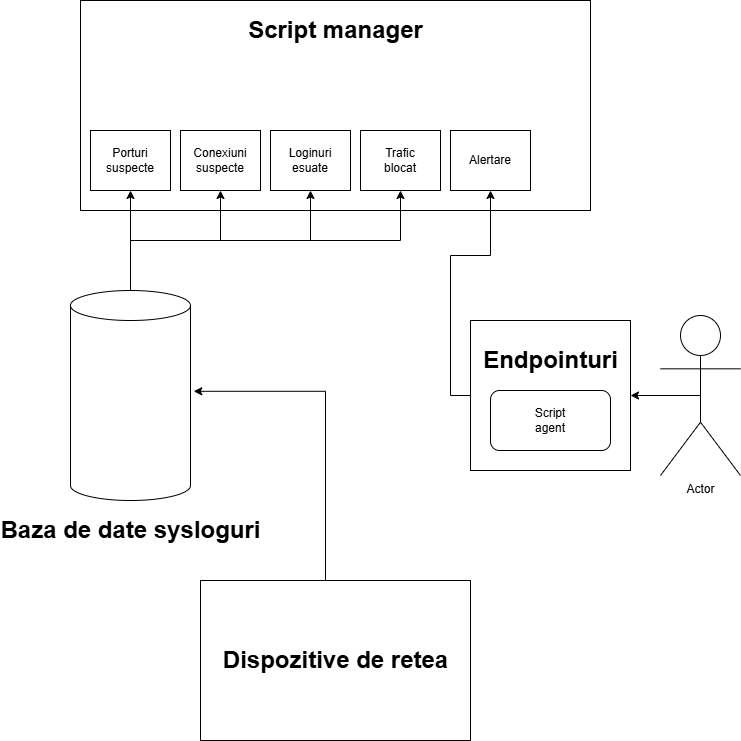

The diagram above was exported from draw.io. Its source (the exported page's mxGraphModel, read from the mxfile embedded in the PNG):
<mxGraphModel dx="1261" dy="947" grid="1" gridSize="10" guides="1" tooltips="1" connect="1" arrows="1" fold="1" page="1" pageScale="1" pageWidth="850" pageHeight="1100" math="0" shadow="0">
  <root>
    <mxCell id="0" />
    <mxCell id="1" parent="0" />
    <mxCell id="OyhhiD6WIfjt6LucbbjU-1" value="" style="rounded=0;whiteSpace=wrap;html=1;" vertex="1" parent="1">
      <mxGeometry x="140" y="120" width="510" height="210" as="geometry" />
    </mxCell>
    <mxCell id="OyhhiD6WIfjt6LucbbjU-2" value="Script manager" style="text;strokeColor=none;fillColor=none;html=1;fontSize=24;fontStyle=1;verticalAlign=middle;align=center;" vertex="1" parent="1">
      <mxGeometry x="345" y="130" width="100" height="40" as="geometry" />
    </mxCell>
    <mxCell id="OyhhiD6WIfjt6LucbbjU-4" value="" style="rounded=0;whiteSpace=wrap;html=1;" vertex="1" parent="1">
      <mxGeometry x="150" y="250" width="80" height="60" as="geometry" />
    </mxCell>
    <mxCell id="OyhhiD6WIfjt6LucbbjU-5" value="Porturi suspecte" style="text;html=1;align=center;verticalAlign=middle;whiteSpace=wrap;rounded=0;" vertex="1" parent="1">
      <mxGeometry x="160" y="265" width="60" height="30" as="geometry" />
    </mxCell>
    <mxCell id="OyhhiD6WIfjt6LucbbjU-6" value="" style="rounded=0;whiteSpace=wrap;html=1;" vertex="1" parent="1">
      <mxGeometry x="240" y="250" width="80" height="60" as="geometry" />
    </mxCell>
    <mxCell id="OyhhiD6WIfjt6LucbbjU-7" value="Conexiuni suspecte" style="text;html=1;align=center;verticalAlign=middle;whiteSpace=wrap;rounded=0;" vertex="1" parent="1">
      <mxGeometry x="250" y="265" width="60" height="30" as="geometry" />
    </mxCell>
    <mxCell id="OyhhiD6WIfjt6LucbbjU-8" value="" style="rounded=0;whiteSpace=wrap;html=1;" vertex="1" parent="1">
      <mxGeometry x="330" y="250" width="80" height="60" as="geometry" />
    </mxCell>
    <mxCell id="OyhhiD6WIfjt6LucbbjU-9" value="Loginuri&lt;div&gt;esuate&lt;/div&gt;" style="text;html=1;align=center;verticalAlign=middle;whiteSpace=wrap;rounded=0;" vertex="1" parent="1">
      <mxGeometry x="340" y="265" width="60" height="30" as="geometry" />
    </mxCell>
    <mxCell id="OyhhiD6WIfjt6LucbbjU-10" value="" style="rounded=0;whiteSpace=wrap;html=1;" vertex="1" parent="1">
      <mxGeometry x="420" y="250" width="80" height="60" as="geometry" />
    </mxCell>
    <mxCell id="OyhhiD6WIfjt6LucbbjU-11" value="Trafic&lt;div&gt;blocat&lt;/div&gt;" style="text;html=1;align=center;verticalAlign=middle;whiteSpace=wrap;rounded=0;" vertex="1" parent="1">
      <mxGeometry x="430" y="265" width="60" height="30" as="geometry" />
    </mxCell>
    <mxCell id="OyhhiD6WIfjt6LucbbjU-14" style="edgeStyle=orthogonalEdgeStyle;rounded=0;orthogonalLoop=1;jettySize=auto;html=1;exitX=0.5;exitY=0;exitDx=0;exitDy=0;exitPerimeter=0;entryX=0.5;entryY=1;entryDx=0;entryDy=0;" edge="1" parent="1" source="OyhhiD6WIfjt6LucbbjU-12" target="OyhhiD6WIfjt6LucbbjU-4">
      <mxGeometry relative="1" as="geometry" />
    </mxCell>
    <mxCell id="OyhhiD6WIfjt6LucbbjU-15" style="edgeStyle=orthogonalEdgeStyle;rounded=0;orthogonalLoop=1;jettySize=auto;html=1;exitX=0.5;exitY=0;exitDx=0;exitDy=0;exitPerimeter=0;entryX=0.5;entryY=1;entryDx=0;entryDy=0;" edge="1" parent="1" source="OyhhiD6WIfjt6LucbbjU-12" target="OyhhiD6WIfjt6LucbbjU-6">
      <mxGeometry relative="1" as="geometry" />
    </mxCell>
    <mxCell id="OyhhiD6WIfjt6LucbbjU-16" style="edgeStyle=orthogonalEdgeStyle;rounded=0;orthogonalLoop=1;jettySize=auto;html=1;exitX=0.5;exitY=0;exitDx=0;exitDy=0;exitPerimeter=0;entryX=0.5;entryY=1;entryDx=0;entryDy=0;" edge="1" parent="1" source="OyhhiD6WIfjt6LucbbjU-12" target="OyhhiD6WIfjt6LucbbjU-8">
      <mxGeometry relative="1" as="geometry" />
    </mxCell>
    <mxCell id="OyhhiD6WIfjt6LucbbjU-17" style="edgeStyle=orthogonalEdgeStyle;rounded=0;orthogonalLoop=1;jettySize=auto;html=1;exitX=0.5;exitY=0;exitDx=0;exitDy=0;exitPerimeter=0;entryX=0.5;entryY=1;entryDx=0;entryDy=0;" edge="1" parent="1" source="OyhhiD6WIfjt6LucbbjU-12" target="OyhhiD6WIfjt6LucbbjU-10">
      <mxGeometry relative="1" as="geometry" />
    </mxCell>
    <mxCell id="OyhhiD6WIfjt6LucbbjU-12" value="" style="shape=cylinder3;whiteSpace=wrap;html=1;boundedLbl=1;backgroundOutline=1;size=15;" vertex="1" parent="1">
      <mxGeometry x="130" y="410" width="120" height="210" as="geometry" />
    </mxCell>
    <mxCell id="OyhhiD6WIfjt6LucbbjU-13" value="Baza de date sysloguri" style="text;strokeColor=none;fillColor=none;html=1;fontSize=24;fontStyle=1;verticalAlign=middle;align=center;" vertex="1" parent="1">
      <mxGeometry x="145" y="630" width="90" height="40" as="geometry" />
    </mxCell>
    <mxCell id="OyhhiD6WIfjt6LucbbjU-20" style="edgeStyle=orthogonalEdgeStyle;rounded=0;orthogonalLoop=1;jettySize=auto;html=1;exitX=0.5;exitY=0;exitDx=0;exitDy=0;entryX=1.027;entryY=0.48;entryDx=0;entryDy=0;entryPerimeter=0;" edge="1" parent="1" target="OyhhiD6WIfjt6LucbbjU-12">
      <mxGeometry relative="1" as="geometry">
        <mxPoint x="380" y="510" as="targetPoint" />
        <mxPoint x="385" y="700" as="sourcePoint" />
        <Array as="points">
          <mxPoint x="385" y="511" />
        </Array>
      </mxGeometry>
    </mxCell>
    <mxCell id="OyhhiD6WIfjt6LucbbjU-18" value="" style="rounded=0;whiteSpace=wrap;html=1;" vertex="1" parent="1">
      <mxGeometry x="260" y="700" width="270" height="160" as="geometry" />
    </mxCell>
    <mxCell id="OyhhiD6WIfjt6LucbbjU-19" value="Dispozitive de retea" style="text;strokeColor=none;fillColor=none;html=1;fontSize=24;fontStyle=1;verticalAlign=middle;align=center;" vertex="1" parent="1">
      <mxGeometry x="345" y="760" width="100" height="40" as="geometry" />
    </mxCell>
    <mxCell id="OyhhiD6WIfjt6LucbbjU-30" style="edgeStyle=orthogonalEdgeStyle;rounded=0;orthogonalLoop=1;jettySize=auto;html=1;exitX=0;exitY=0.5;exitDx=0;exitDy=0;entryX=0.5;entryY=1;entryDx=0;entryDy=0;" edge="1" parent="1" source="OyhhiD6WIfjt6LucbbjU-21" target="OyhhiD6WIfjt6LucbbjU-29">
      <mxGeometry relative="1" as="geometry">
        <mxPoint x="510" y="340" as="targetPoint" />
      </mxGeometry>
    </mxCell>
    <mxCell id="OyhhiD6WIfjt6LucbbjU-21" value="" style="rounded=0;whiteSpace=wrap;html=1;" vertex="1" parent="1">
      <mxGeometry x="530" y="440" width="160" height="150" as="geometry" />
    </mxCell>
    <mxCell id="OyhhiD6WIfjt6LucbbjU-22" value="Endpointuri" style="text;strokeColor=none;fillColor=none;html=1;fontSize=24;fontStyle=1;verticalAlign=middle;align=center;" vertex="1" parent="1">
      <mxGeometry x="560" y="460" width="100" height="40" as="geometry" />
    </mxCell>
    <mxCell id="OyhhiD6WIfjt6LucbbjU-28" style="edgeStyle=orthogonalEdgeStyle;rounded=0;orthogonalLoop=1;jettySize=auto;html=1;exitX=0.5;exitY=0.5;exitDx=0;exitDy=0;exitPerimeter=0;entryX=1;entryY=0.5;entryDx=0;entryDy=0;" edge="1" parent="1" source="OyhhiD6WIfjt6LucbbjU-23" target="OyhhiD6WIfjt6LucbbjU-21">
      <mxGeometry relative="1" as="geometry" />
    </mxCell>
    <mxCell id="OyhhiD6WIfjt6LucbbjU-23" value="Actor" style="shape=umlActor;verticalLabelPosition=bottom;verticalAlign=top;html=1;outlineConnect=0;" vertex="1" parent="1">
      <mxGeometry x="720" y="435" width="80" height="160" as="geometry" />
    </mxCell>
    <mxCell id="OyhhiD6WIfjt6LucbbjU-25" value="" style="rounded=1;whiteSpace=wrap;html=1;" vertex="1" parent="1">
      <mxGeometry x="550" y="510" width="120" height="60" as="geometry" />
    </mxCell>
    <mxCell id="OyhhiD6WIfjt6LucbbjU-26" value="Script agent" style="text;html=1;align=center;verticalAlign=middle;whiteSpace=wrap;rounded=0;" vertex="1" parent="1">
      <mxGeometry x="580" y="525" width="60" height="30" as="geometry" />
    </mxCell>
    <mxCell id="OyhhiD6WIfjt6LucbbjU-29" value="" style="rounded=0;whiteSpace=wrap;html=1;" vertex="1" parent="1">
      <mxGeometry x="510" y="250" width="80" height="60" as="geometry" />
    </mxCell>
    <mxCell id="OyhhiD6WIfjt6LucbbjU-31" value="Alertare" style="text;html=1;align=center;verticalAlign=middle;whiteSpace=wrap;rounded=0;" vertex="1" parent="1">
      <mxGeometry x="520" y="265" width="60" height="30" as="geometry" />
    </mxCell>
  </root>
</mxGraphModel>